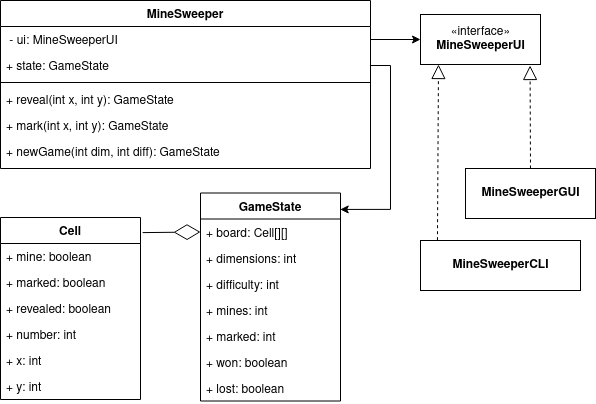

The diagram above was exported from draw.io. Its source (the exported page's mxGraphModel, read from the mxfile embedded in the PNG):
<mxGraphModel dx="1422" dy="736" grid="1" gridSize="10" guides="1" tooltips="1" connect="1" arrows="1" fold="1" page="1" pageScale="1" pageWidth="827" pageHeight="1169" math="0" shadow="0">
  <root>
    <mxCell id="0" />
    <mxCell id="1" parent="0" />
    <mxCell id="P55-bwk9CbL3GnsySoat-1" value="MineSweeper&#10;" style="swimlane;fontStyle=1;align=center;verticalAlign=top;childLayout=stackLayout;horizontal=1;startSize=26;horizontalStack=0;resizeParent=1;resizeParentMax=0;resizeLast=0;collapsible=1;marginBottom=0;" parent="1" vertex="1">
      <mxGeometry x="20" y="20" width="370" height="168" as="geometry">
        <mxRectangle x="180" y="182" width="150" height="26" as="alternateBounds" />
      </mxGeometry>
    </mxCell>
    <mxCell id="P55-bwk9CbL3GnsySoat-59" value=" - ui: MineSweeperUI" style="text;strokeColor=none;fillColor=none;align=left;verticalAlign=top;spacingLeft=4;spacingRight=4;overflow=hidden;rotatable=0;points=[[0,0.5],[1,0.5]];portConstraint=eastwest;" parent="P55-bwk9CbL3GnsySoat-1" vertex="1">
      <mxGeometry y="26" width="370" height="26" as="geometry" />
    </mxCell>
    <mxCell id="P55-bwk9CbL3GnsySoat-2" value="+ state: GameState&#10;" style="text;strokeColor=none;fillColor=none;align=left;verticalAlign=top;spacingLeft=4;spacingRight=4;overflow=hidden;rotatable=0;points=[[0,0.5],[1,0.5]];portConstraint=eastwest;" parent="P55-bwk9CbL3GnsySoat-1" vertex="1">
      <mxGeometry y="52" width="370" height="26" as="geometry" />
    </mxCell>
    <mxCell id="P55-bwk9CbL3GnsySoat-3" value="" style="line;strokeWidth=1;fillColor=none;align=left;verticalAlign=middle;spacingTop=-1;spacingLeft=3;spacingRight=3;rotatable=0;labelPosition=right;points=[];portConstraint=eastwest;" parent="P55-bwk9CbL3GnsySoat-1" vertex="1">
      <mxGeometry y="78" width="370" height="8" as="geometry" />
    </mxCell>
    <mxCell id="P55-bwk9CbL3GnsySoat-4" value="+ reveal(int x, int y): GameState" style="text;strokeColor=none;fillColor=none;align=left;verticalAlign=top;spacingLeft=4;spacingRight=4;overflow=hidden;rotatable=0;points=[[0,0.5],[1,0.5]];portConstraint=eastwest;" parent="P55-bwk9CbL3GnsySoat-1" vertex="1">
      <mxGeometry y="86" width="370" height="26" as="geometry" />
    </mxCell>
    <mxCell id="P55-bwk9CbL3GnsySoat-34" value="+ mark(int x, int y): GameState" style="text;strokeColor=none;fillColor=none;align=left;verticalAlign=top;spacingLeft=4;spacingRight=4;overflow=hidden;rotatable=0;points=[[0,0.5],[1,0.5]];portConstraint=eastwest;" parent="P55-bwk9CbL3GnsySoat-1" vertex="1">
      <mxGeometry y="112" width="370" height="26" as="geometry" />
    </mxCell>
    <mxCell id="P55-bwk9CbL3GnsySoat-17" value="+ newGame(int dim, int diff): GameState" style="text;strokeColor=none;fillColor=none;align=left;verticalAlign=top;spacingLeft=4;spacingRight=4;overflow=hidden;rotatable=0;points=[[0,0.5],[1,0.5]];portConstraint=eastwest;" parent="P55-bwk9CbL3GnsySoat-1" vertex="1">
      <mxGeometry y="138" width="370" height="30" as="geometry" />
    </mxCell>
    <mxCell id="P55-bwk9CbL3GnsySoat-5" value="GameState" style="swimlane;fontStyle=1;childLayout=stackLayout;horizontal=1;startSize=26;fillColor=none;horizontalStack=0;resizeParent=1;resizeParentMax=0;resizeLast=0;collapsible=1;marginBottom=0;" parent="1" vertex="1">
      <mxGeometry x="220" y="212.5" width="140" height="208" as="geometry" />
    </mxCell>
    <mxCell id="P55-bwk9CbL3GnsySoat-6" value="+ board: Cell[][]" style="text;strokeColor=none;fillColor=none;align=left;verticalAlign=top;spacingLeft=4;spacingRight=4;overflow=hidden;rotatable=0;points=[[0,0.5],[1,0.5]];portConstraint=eastwest;" parent="P55-bwk9CbL3GnsySoat-5" vertex="1">
      <mxGeometry y="26" width="140" height="26" as="geometry" />
    </mxCell>
    <mxCell id="P55-bwk9CbL3GnsySoat-20" value="+ dimensions: int" style="text;strokeColor=none;fillColor=none;align=left;verticalAlign=top;spacingLeft=4;spacingRight=4;overflow=hidden;rotatable=0;points=[[0,0.5],[1,0.5]];portConstraint=eastwest;" parent="P55-bwk9CbL3GnsySoat-5" vertex="1">
      <mxGeometry y="52" width="140" height="26" as="geometry" />
    </mxCell>
    <mxCell id="P55-bwk9CbL3GnsySoat-21" value="+ difficulty: int" style="text;strokeColor=none;fillColor=none;align=left;verticalAlign=top;spacingLeft=4;spacingRight=4;overflow=hidden;rotatable=0;points=[[0,0.5],[1,0.5]];portConstraint=eastwest;" parent="P55-bwk9CbL3GnsySoat-5" vertex="1">
      <mxGeometry y="78" width="140" height="26" as="geometry" />
    </mxCell>
    <mxCell id="P55-bwk9CbL3GnsySoat-7" value="+ mines: int" style="text;strokeColor=none;fillColor=none;align=left;verticalAlign=top;spacingLeft=4;spacingRight=4;overflow=hidden;rotatable=0;points=[[0,0.5],[1,0.5]];portConstraint=eastwest;" parent="P55-bwk9CbL3GnsySoat-5" vertex="1">
      <mxGeometry y="104" width="140" height="26" as="geometry" />
    </mxCell>
    <mxCell id="P55-bwk9CbL3GnsySoat-8" value="+ marked: int" style="text;strokeColor=none;fillColor=none;align=left;verticalAlign=top;spacingLeft=4;spacingRight=4;overflow=hidden;rotatable=0;points=[[0,0.5],[1,0.5]];portConstraint=eastwest;" parent="P55-bwk9CbL3GnsySoat-5" vertex="1">
      <mxGeometry y="130" width="140" height="26" as="geometry" />
    </mxCell>
    <mxCell id="P55-bwk9CbL3GnsySoat-18" value="+ won: boolean" style="text;strokeColor=none;fillColor=none;align=left;verticalAlign=top;spacingLeft=4;spacingRight=4;overflow=hidden;rotatable=0;points=[[0,0.5],[1,0.5]];portConstraint=eastwest;" parent="P55-bwk9CbL3GnsySoat-5" vertex="1">
      <mxGeometry y="156" width="140" height="26" as="geometry" />
    </mxCell>
    <mxCell id="P55-bwk9CbL3GnsySoat-19" value="+ lost: boolean" style="text;strokeColor=none;fillColor=none;align=left;verticalAlign=top;spacingLeft=4;spacingRight=4;overflow=hidden;rotatable=0;points=[[0,0.5],[1,0.5]];portConstraint=eastwest;" parent="P55-bwk9CbL3GnsySoat-5" vertex="1">
      <mxGeometry y="182" width="140" height="26" as="geometry" />
    </mxCell>
    <mxCell id="P55-bwk9CbL3GnsySoat-26" value="Cell" style="swimlane;fontStyle=1;childLayout=stackLayout;horizontal=1;startSize=26;fillColor=none;horizontalStack=0;resizeParent=1;resizeParentMax=0;resizeLast=0;collapsible=1;marginBottom=0;" parent="1" vertex="1">
      <mxGeometry x="20" y="237" width="140" height="182" as="geometry" />
    </mxCell>
    <mxCell id="P55-bwk9CbL3GnsySoat-27" value="+ mine: boolean" style="text;strokeColor=none;fillColor=none;align=left;verticalAlign=top;spacingLeft=4;spacingRight=4;overflow=hidden;rotatable=0;points=[[0,0.5],[1,0.5]];portConstraint=eastwest;" parent="P55-bwk9CbL3GnsySoat-26" vertex="1">
      <mxGeometry y="26" width="140" height="26" as="geometry" />
    </mxCell>
    <mxCell id="P55-bwk9CbL3GnsySoat-28" value="+ marked: boolean" style="text;strokeColor=none;fillColor=none;align=left;verticalAlign=top;spacingLeft=4;spacingRight=4;overflow=hidden;rotatable=0;points=[[0,0.5],[1,0.5]];portConstraint=eastwest;" parent="P55-bwk9CbL3GnsySoat-26" vertex="1">
      <mxGeometry y="52" width="140" height="26" as="geometry" />
    </mxCell>
    <mxCell id="P55-bwk9CbL3GnsySoat-29" value="+ revealed: boolean" style="text;strokeColor=none;fillColor=none;align=left;verticalAlign=top;spacingLeft=4;spacingRight=4;overflow=hidden;rotatable=0;points=[[0,0.5],[1,0.5]];portConstraint=eastwest;" parent="P55-bwk9CbL3GnsySoat-26" vertex="1">
      <mxGeometry y="78" width="140" height="26" as="geometry" />
    </mxCell>
    <mxCell id="P55-bwk9CbL3GnsySoat-30" value="+ number: int" style="text;strokeColor=none;fillColor=none;align=left;verticalAlign=top;spacingLeft=4;spacingRight=4;overflow=hidden;rotatable=0;points=[[0,0.5],[1,0.5]];portConstraint=eastwest;" parent="P55-bwk9CbL3GnsySoat-26" vertex="1">
      <mxGeometry y="104" width="140" height="26" as="geometry" />
    </mxCell>
    <mxCell id="P55-bwk9CbL3GnsySoat-31" value="+ x: int" style="text;strokeColor=none;fillColor=none;align=left;verticalAlign=top;spacingLeft=4;spacingRight=4;overflow=hidden;rotatable=0;points=[[0,0.5],[1,0.5]];portConstraint=eastwest;" parent="P55-bwk9CbL3GnsySoat-26" vertex="1">
      <mxGeometry y="130" width="140" height="26" as="geometry" />
    </mxCell>
    <mxCell id="P55-bwk9CbL3GnsySoat-32" value="+ y: int" style="text;strokeColor=none;fillColor=none;align=left;verticalAlign=top;spacingLeft=4;spacingRight=4;overflow=hidden;rotatable=0;points=[[0,0.5],[1,0.5]];portConstraint=eastwest;" parent="P55-bwk9CbL3GnsySoat-26" vertex="1">
      <mxGeometry y="156" width="140" height="26" as="geometry" />
    </mxCell>
    <mxCell id="P55-bwk9CbL3GnsySoat-43" value="«interface»&lt;br&gt;&lt;b&gt;MineSweeperUI&lt;/b&gt;" style="html=1;" parent="1" vertex="1">
      <mxGeometry x="440" y="34" width="120" height="50" as="geometry" />
    </mxCell>
    <mxCell id="P55-bwk9CbL3GnsySoat-50" style="edgeStyle=orthogonalEdgeStyle;rounded=0;orthogonalLoop=1;jettySize=auto;html=1;entryX=0;entryY=0.5;entryDx=0;entryDy=0;exitX=1;exitY=0.5;exitDx=0;exitDy=0;" parent="1" source="P55-bwk9CbL3GnsySoat-59" target="P55-bwk9CbL3GnsySoat-43" edge="1">
      <mxGeometry relative="1" as="geometry">
        <mxPoint x="285" y="45" as="sourcePoint" />
      </mxGeometry>
    </mxCell>
    <mxCell id="P55-bwk9CbL3GnsySoat-52" style="edgeStyle=orthogonalEdgeStyle;rounded=0;orthogonalLoop=1;jettySize=auto;html=1;entryX=0.998;entryY=0.079;entryDx=0;entryDy=0;entryPerimeter=0;" parent="1" source="P55-bwk9CbL3GnsySoat-2" target="P55-bwk9CbL3GnsySoat-5" edge="1">
      <mxGeometry relative="1" as="geometry">
        <mxPoint x="515" y="380" as="targetPoint" />
      </mxGeometry>
    </mxCell>
    <mxCell id="P55-bwk9CbL3GnsySoat-53" value="" style="endArrow=diamondThin;endFill=0;endSize=24;html=1;entryX=0;entryY=0.5;entryDx=0;entryDy=0;exitX=1.015;exitY=0.083;exitDx=0;exitDy=0;exitPerimeter=0;" parent="1" source="P55-bwk9CbL3GnsySoat-26" target="P55-bwk9CbL3GnsySoat-6" edge="1">
      <mxGeometry width="160" relative="1" as="geometry">
        <mxPoint x="95" y="690" as="sourcePoint" />
        <mxPoint x="255" y="690" as="targetPoint" />
      </mxGeometry>
    </mxCell>
    <mxCell id="P55-bwk9CbL3GnsySoat-54" value="&lt;div&gt;&lt;b&gt;MineSweeperCLI&lt;/b&gt;&lt;/div&gt;" style="html=1;" parent="1" vertex="1">
      <mxGeometry x="440" y="260" width="160" height="50" as="geometry" />
    </mxCell>
    <mxCell id="P55-bwk9CbL3GnsySoat-55" value="&lt;div&gt;&lt;b&gt;MineSweeperGUI&lt;/b&gt;&lt;/div&gt;" style="html=1;" parent="1" vertex="1">
      <mxGeometry x="485" y="188" width="130" height="50" as="geometry" />
    </mxCell>
    <mxCell id="P55-bwk9CbL3GnsySoat-56" value="" style="endArrow=block;dashed=1;endFill=0;endSize=12;html=1;exitX=0.106;exitY=-0.006;exitDx=0;exitDy=0;entryX=0.15;entryY=1;entryDx=0;entryDy=0;exitPerimeter=0;entryPerimeter=0;" parent="1" source="P55-bwk9CbL3GnsySoat-54" target="P55-bwk9CbL3GnsySoat-43" edge="1">
      <mxGeometry width="160" relative="1" as="geometry">
        <mxPoint x="350" y="200" as="sourcePoint" />
        <mxPoint x="510" y="200" as="targetPoint" />
      </mxGeometry>
    </mxCell>
    <mxCell id="P55-bwk9CbL3GnsySoat-57" value="" style="endArrow=block;dashed=1;endFill=0;endSize=12;html=1;entryX=0.913;entryY=1.02;entryDx=0;entryDy=0;exitX=0.5;exitY=0;exitDx=0;exitDy=0;entryPerimeter=0;" parent="1" source="P55-bwk9CbL3GnsySoat-55" target="P55-bwk9CbL3GnsySoat-43" edge="1">
      <mxGeometry width="160" relative="1" as="geometry">
        <mxPoint x="310" y="250" as="sourcePoint" />
        <mxPoint x="470" y="250" as="targetPoint" />
      </mxGeometry>
    </mxCell>
  </root>
</mxGraphModel>